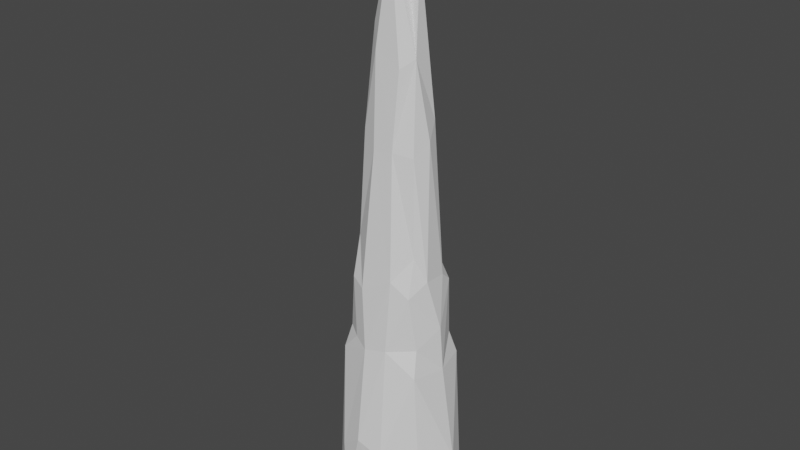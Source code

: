 # Source: CS_ss6.blend  (saved by Blender 2.80.75; exported with 4.5.12 LTS)
import bpy
from mathutils import Matrix  # noqa: F401  (used for matrix-valued properties, if any)

bpy.ops.wm.read_factory_settings(use_empty=True)
scene = bpy.context.scene
scene.name = 'Scene'

# ---- collections
col_collection = bpy.data.collections.new('Collection'); scene.collection.children.link(col_collection)

# ---- world
world_world = bpy.data.worlds.new('World'); scene.world = world_world
world_world.use_nodes = True; world_world.node_tree.nodes.clear()
_N = world_world.node_tree.nodes; _L = world_world.node_tree.links
n0 = _N.new('ShaderNodeOutputWorld'); n0.name = 'World Output'; n0.location = (300, 300)
n1 = _N.new('ShaderNodeBackground'); n1.name = 'Background'; n1.location = (10, 300)
n1.inputs[0].default_value = (0.05088, 0.05088, 0.05088, 1.0)
_L.new(n1.outputs[0], n0.inputs[0])
n0.is_active_output = True
world_world.color = (0.05088, 0.05088, 0.05088)
world_world.use_sun_shadow = False
world_world.sun_shadow_jitter_overblur = 0.0

# ---- meshes
me_cone = bpy.data.meshes.new('Cone')
me_cone.from_pydata([(-0.6766, 0.05448, 0.9018), (0.08102, -0.03902, 0.6702), (-0.2322, -0.2316, 2.094), (-0.4382, -0.3408, 0.9618), (-0.5837, -0.4298, -0.5112), (-0.5538, -0.4384, -1.02), (-0.165, -0.01437, 3.48), (-0.3262, -0.1304, 3.599), (0.1149, -0.3015, -0.978), (-0.3917, -0.3736, 0.4513), (-0.6593, 0.1429, 0.5147), (-0.4456, 0.2872, 0.4958), (-0.1589, -0.4762, -0.4232), (-0.2036, -0.3539, 0.4947), (-0.6861, 0.213, 0.3141), (-0.1232, -0.1007, 2.773), (-0.5757, -0.1983, 1.329), (-0.3751, -0.4929, -0.3423), (-0.1839, 0.4207, -0.3636), (-0.6105, 0.1094, 1.298), (-0.2192, 0.202, 1.815), (-0.5234, -0.3162, 0.4929), (-0.4134, 0.1765, 1.992), (-0.5898, 0.2155, 0.972), (-0.05525, -0.1955, 1.287), (-0.3631, 0.03424, 3.873), (-0.6494, -0.03056, 1.702), (0.0009138, 0.1761, 0.512), (-0.07323, -0.4276, -1.013), (0.003063, -0.2315, 0.5274), (0.03611, -0.2958, 0.3151), (0.2195, -0.02463, -0.4917), (-0.879, -0.0444, -0.8994), (0.2349, -0.05559, -0.9096), (-0.316, 0.07434, 3.421), (-0.7897, -0.2524, -0.9857), (-0.156, 0.2527, 1.067), (-0.2044, -0.1862, 2.701), (-0.4656, 0.2476, 1.154), (-0.04641, -0.03592, 2.162), (0.1781, 0.1448, -0.9801), (0.000124, 0.1608, 0.9926), (-0.6801, -0.2854, 0.3223), (-0.08399, -0.1709, 2.065), (-0.332, 0.3012, 0.8425), (-0.5028, -0.08893, 2.966), (-0.2569, 0.302, 0.4798), (0.09447, -0.01833, 0.2935), (-0.4479, 0.4233, -0.4594), (-0.6607, -0.2157, 0.5002), (-0.4343, 0.114, 2.762), (0.02409, -0.1354, 1.092), (-0.5739, -0.2815, 0.9974), (-0.7353, -0.05294, -1.039), (-0.6679, -0.1743, 0.9254), (-0.7855, 0.1925, -0.9744), (-0.8352, -0.04424, -0.3002), (-0.7316, -0.03025, 0.3041), (-0.2283, 0.132, 2.648), (-0.04327, -0.2717, 0.9774), (-0.4444, 0.08877, 3.663), (-0.179, -0.3204, 1.098), (-0.5428, -0.1616, 2.185), (0.03743, 0.2319, 0.3137), (-0.6684, 0.3147, -1.017), (0.0147, 0.06114, 1.077), (-0.2543, 0.4148, -1.028), (0.0945, -0.05735, -1.037), (-0.09587, 0.08197, 2.284), (-0.397, -0.2373, 2.064), (-0.4144, -0.185, 2.806), (-0.5514, 0.07359, 2.259), (0.04694, 0.2929, -1.021)], [], [(26, 19, 0), (26, 71, 19), (69, 3, 61), (51, 39, 43), (59, 13, 29), (50, 71, 60), (62, 45, 71), (30, 29, 13), (60, 45, 7), (44, 46, 11), (11, 48, 14), (71, 26, 62), (70, 69, 2), (12, 28, 8), (20, 68, 36), (11, 18, 48), (21, 52, 49), (6, 34, 25), (44, 38, 36), (46, 27, 63), (66, 53, 64), (36, 41, 27), (17, 12, 13), (61, 59, 24), (19, 38, 23), (20, 36, 38), (20, 22, 58), (23, 0, 19), (16, 3, 69), (37, 7, 70), (3, 52, 21), (62, 16, 69), (71, 45, 60), (71, 22, 19), (61, 2, 69), (70, 2, 37), (65, 39, 51), (25, 34, 60), (45, 62, 70), (66, 28, 5), (50, 60, 34), (43, 39, 15), (2, 61, 24), (26, 54, 16), (10, 57, 0), (67, 33, 8), (44, 36, 46), (17, 5, 28), (64, 53, 55), (46, 18, 11), (3, 16, 52), (9, 3, 21), (22, 71, 50), (65, 51, 1), (21, 42, 9), (65, 68, 39), (49, 54, 57), (6, 15, 68), (72, 40, 66), (68, 15, 39), (68, 58, 6), (25, 15, 6), (49, 42, 21), (42, 49, 56), (14, 10, 11), (1, 41, 65), (43, 24, 51), (3, 9, 61), (62, 69, 70), (5, 4, 35), (7, 15, 25), (68, 20, 58), (2, 24, 43), (15, 37, 2), (36, 65, 41), (10, 23, 11), (15, 2, 43), (42, 4, 9), (23, 38, 44), (61, 9, 13), (24, 59, 51), (60, 7, 25), (50, 58, 22), (62, 26, 16), (7, 45, 70), (4, 42, 35), (13, 59, 61), (58, 50, 34), (11, 23, 44), (40, 67, 66), (68, 65, 36), (46, 36, 27), (63, 72, 18), (27, 47, 63), (6, 58, 34), (30, 47, 29), (16, 54, 52), (26, 0, 54), (37, 15, 7), (19, 22, 38), (4, 17, 9), (48, 64, 14), (20, 38, 22), (31, 47, 30), (1, 29, 47), (66, 48, 18), (54, 0, 57), (32, 14, 55), (72, 63, 40), (5, 17, 4), (5, 35, 53), (64, 48, 66), (1, 47, 41), (41, 47, 27), (32, 42, 56), (33, 40, 31), (32, 56, 14), (28, 66, 67), (33, 30, 8), (40, 33, 67), (32, 53, 35), (23, 10, 0), (57, 14, 56), (66, 5, 53), (40, 63, 31), (10, 14, 57), (13, 12, 30), (42, 32, 35), (59, 29, 1), (9, 17, 13), (64, 55, 14), (51, 59, 1), (56, 49, 57), (72, 66, 18), (32, 55, 53), (17, 28, 12), (67, 8, 28), (46, 63, 18), (30, 33, 31), (30, 12, 8), (31, 63, 47), (49, 52, 54)])
_uv = me_cone.uv_layers.new(name='UVMap')
_uv.uv.foreach_set('vector', [0.0, 0.0, 0.0, 0.0, 0.0, 0.0, 0.0, 0.0, 0.0, 0.0, 0.0, 0.0, 0.0, 0.0, 0.0, 0.0, 0.0, 0.0, 0.0, 0.0, 0.0, 0.0, 0.0, 0.0, 0.0, 0.0, 0.0, 0.0, 0.0, 0.0, 0.0, 0.0, 0.0, 0.0, 0.0, 0.0, 0.0, 0.0, 0.0, 0.0, 0.0, 0.0, 0.0, 0.0, 0.0, 0.0, 0.0, 0.0, 0.0, 0.0, 0.0, 0.0, 0.0, 0.0, 0.0, 0.0, 0.0, 0.0, 0.0, 0.0, 0.0, 0.0, 0.0, 0.0, 0.0, 0.0, 0.0, 0.0, 0.0, 0.0, 0.0, 0.0, 0.0, 0.0, 0.0, 0.0, 0.0, 0.0, 0.0, 0.0, 0.0, 0.0, 0.0, 0.0, 0.0, 0.0, 0.0, 0.0, 0.0, 0.0, 0.0, 0.0, 0.0, 0.0, 0.0, 0.0, 0.0, 0.0, 0.0, 0.0, 0.0, 0.0, 0.0, 0.0, 0.0, 0.0, 0.0, 0.0, 0.0, 0.0, 0.0, 0.0, 0.0, 0.0, 0.0, 0.0, 0.0, 0.0, 0.0, 0.0, 0.0, 0.0, 0.0, 0.0, 0.0, 0.0, 0.0, 0.0, 0.0, 0.0, 0.0, 0.0, 0.0, 0.0, 0.0, 0.0, 0.0, 0.0, 0.0, 0.0, 0.0, 0.0, 0.0, 0.0, 0.0, 0.0, 0.0, 0.0, 0.0, 0.0, 0.0, 0.0, 0.0, 0.0, 0.0, 0.0, 0.0, 0.0, 0.0, 0.0, 0.0, 0.0, 0.0, 0.0, 0.0, 0.0, 0.0, 0.0, 0.0, 0.0, 0.0, 0.0, 0.0, 0.0, 0.0, 0.0, 0.0, 0.0, 0.0, 0.0, 0.0, 0.0, 0.0, 0.0, 0.0, 0.0, 0.0, 0.0, 0.0, 0.0, 0.0, 0.0, 0.0, 0.0, 0.0, 0.0, 0.0, 0.0, 0.0, 0.0, 0.0, 0.0, 0.0, 0.0, 0.0, 0.0, 0.0, 0.0, 0.0, 0.0, 0.0, 0.0, 0.0, 0.0, 0.0, 0.0, 0.0, 0.0, 0.0, 0.0, 0.0, 0.0, 0.0, 0.0, 0.0, 0.0, 0.0, 0.0, 0.0, 0.0, 0.0, 0.0, 0.0, 0.0, 0.0, 0.0, 0.0, 0.0, 0.0, 0.0, 0.0, 0.0, 0.0, 0.0, 0.0, 0.0, 0.0, 0.0, 0.0, 0.0, 0.0, 0.0, 0.0, 0.0, 0.0, 0.0, 0.0, 0.0, 0.0, 0.0, 0.0, 0.0, 0.0, 0.0, 0.0, 0.0, 0.0, 0.0, 0.0, 0.0, 0.0, 0.0, 0.0, 0.0, 0.0, 0.0, 0.0, 0.0, 0.0, 0.0, 0.0, 0.0, 0.0, 0.0, 0.0, 0.0, 0.0, 0.0, 0.0, 0.0, 0.0, 0.0, 0.0, 0.0, 0.0, 0.0, 0.0, 0.0, 0.0, 0.0, 0.0, 0.0, 0.0, 0.0, 0.0, 0.0, 0.0, 0.0, 0.0, 0.0, 0.0, 0.0, 0.0, 0.0, 0.0, 0.0, 0.0, 0.0, 0.0, 0.0, 0.0, 0.0, 0.0, 0.0, 0.0, 0.0, 0.0, 0.0, 0.0, 0.0, 0.0, 0.0, 0.0, 0.0, 0.0, 0.0, 0.0, 0.0, 0.0, 0.0, 0.0, 0.0, 0.0, 0.0, 0.0, 0.0, 0.0, 0.0, 0.0, 0.0, 0.0, 0.0, 0.0, 0.0, 0.0, 0.0, 0.0, 0.0, 0.0, 0.0, 0.0, 0.0, 0.0, 0.0, 0.0, 0.0, 0.0, 0.0, 0.0, 0.0, 0.0, 0.0, 0.0, 0.0, 0.0, 0.0, 0.0, 0.0, 0.0, 0.0, 0.0, 0.0, 0.0, 0.0, 0.0, 0.0, 0.0, 0.0, 0.0, 0.0, 0.0, 0.0, 0.0, 0.0, 0.0, 0.0, 0.0, 0.0, 0.0, 0.0, 0.0, 0.0, 0.0, 0.0, 0.0, 0.0, 0.0, 0.0, 0.0, 0.0, 0.0, 0.0, 0.0, 0.0, 0.0, 0.0, 0.0, 0.0, 0.0, 0.0, 0.0, 0.0, 0.0, 0.0, 0.0, 0.0, 0.0, 0.0, 0.0, 0.0, 0.0, 0.0, 0.0, 0.0, 0.0, 0.0, 0.0, 0.0, 0.0, 0.0, 0.0, 0.0, 0.0, 0.0, 0.0, 0.0, 0.0, 0.0, 0.0, 0.0, 0.0, 0.0, 0.0, 0.0, 0.0, 0.0, 0.0, 0.0, 0.0, 0.0, 0.0, 0.0, 0.0, 0.0, 0.0, 0.0, 0.0, 0.0, 0.0, 0.0, 0.0, 0.0, 0.0, 0.0, 0.0, 0.0, 0.0, 0.0, 0.0, 0.0, 0.0, 0.0, 0.0, 0.0, 0.0, 0.0, 0.0, 0.0, 0.0, 0.0, 0.0, 0.0, 0.0, 0.0, 0.0, 0.0, 0.0, 0.0, 0.0, 0.0, 0.0, 0.0, 0.0, 0.0, 0.0, 0.0, 0.0, 0.0, 0.0, 0.0, 0.0, 0.0, 0.0, 0.0, 0.0, 0.0, 0.0, 0.0, 0.0, 0.0, 0.0, 0.0, 0.0, 0.0, 0.0, 0.0, 0.0, 0.0, 0.0, 0.0, 0.0, 0.0, 0.0, 0.0, 0.0, 0.0, 0.0, 0.0, 0.0, 0.0, 0.0, 0.0, 0.0, 0.0, 0.0, 0.0, 0.0, 0.0, 0.0, 0.0, 0.0, 0.0, 0.0, 0.0, 0.0, 0.0, 0.0, 0.0, 0.0, 0.0, 0.0, 0.0, 0.0, 0.0, 0.0, 0.0, 0.0, 0.0, 0.0, 0.0, 0.0, 0.0, 0.0, 0.0, 0.0, 0.0, 0.0, 0.0, 0.0, 0.0, 0.0, 0.0, 0.0, 0.0, 0.0, 0.0, 0.0, 0.0, 0.0, 0.0, 0.0, 0.0, 0.0, 0.0, 0.0, 0.0, 0.0, 0.0, 0.0, 0.0, 0.0, 0.0, 0.0, 0.0, 0.0, 0.0, 0.0, 0.0, 0.0, 0.0, 0.0, 0.0, 0.0, 0.0, 0.0, 0.0, 0.0, 0.0, 0.0, 0.0, 0.0, 0.0, 0.0, 0.0, 0.0, 0.0, 0.0, 0.0, 0.0, 0.0, 0.0, 0.0, 0.0, 0.0, 0.0, 0.0, 0.0, 0.0, 0.0, 0.0, 0.0, 0.0, 0.0, 0.0, 0.0, 0.0, 0.0, 0.0, 0.0, 0.0, 0.0, 0.0, 0.0, 0.0, 0.0, 0.0, 0.0, 0.0, 0.0, 0.0, 0.0, 0.0, 0.0, 0.0, 0.0, 0.0, 0.0, 0.0, 0.0, 0.0, 0.0, 0.0, 0.0, 0.0, 0.0, 0.0, 0.0, 0.0, 0.0, 0.0, 0.0, 0.0, 0.0, 0.0, 0.0, 0.0, 0.0, 0.0, 0.0, 0.0, 0.0, 0.0, 0.0, 0.0, 0.0, 0.0, 0.0, 0.0, 0.0, 0.0, 0.0, 0.0, 0.0, 0.0, 0.0, 0.0, 0.0, 0.0, 0.0, 0.0, 0.0, 0.0, 0.0, 0.0, 0.0, 0.0, 0.0, 0.0, 0.0, 0.0, 0.0, 0.0, 0.0, 0.0, 0.0, 0.0, 0.0, 0.0, 0.0, 0.0, 0.0, 0.0, 0.0, 0.0, 0.0, 0.0, 0.0, 0.0, 0.0, 0.0, 0.0, 0.0, 0.0, 0.0, 0.0, 0.0, 0.0, 0.0, 0.0, 0.0, 0.0, 0.0, 0.0, 0.0, 0.0, 0.0, 0.0, 0.0, 0.0, 0.0, 0.0, 0.0, 0.0, 0.0, 0.0, 0.0, 0.0, 0.0, 0.0, 0.0, 0.0, 0.0, 0.0, 0.0, 0.0, 0.0, 0.0, 0.0, 0.0, 0.0, 0.0, 0.0, 0.0, 0.0, 0.0, 0.0, 0.0, 0.0, 0.0, 0.0, 0.0, 0.0, 0.0, 0.0, 0.0, 0.0, 0.0, 0.0, 0.0, 0.0, 0.0, 0.0, 0.0, 0.0, 0.0, 0.0, 0.0, 0.0, 0.0, 0.0, 0.0, 0.0, 0.0, 0.0, 0.0, 0.0, 0.0, 0.0, 0.0, 0.0, 0.0, 0.0, 0.0, 0.0, 0.0, 0.0, 0.0, 0.0, 0.0, 0.0, 0.0, 0.0, 0.0, 0.0, 0.0, 0.0, 0.0, 0.0, 0.0, 0.0, 0.0, 0.0, 0.0, 0.0, 0.0, 0.0, 0.0, 0.0, 0.0, 0.0, 0.0, 0.0])
me_cone.use_remesh_preserve_volume = False
me_cone.use_remesh_preserve_attributes = False
me_cone.use_mirror_vertex_groups = False
me_cone.update()

# ---- objects
ob_cone = bpy.data.objects.new('Cone', me_cone)

# ---- transforms, parenting, visibility, modifiers, constraints
ob_cone.location = (-0.1151, 0.2586, 1.003)
ob_cone.lineart.crease_threshold = 0.0

# ---- collection membership
col_collection.objects.link(ob_cone)

# ---- scene / render settings (as saved in the file)
scene.frame_start = 1; scene.frame_end = 250; scene.frame_set(1)
scene.render.engine = 'BLENDER_EEVEE_NEXT'
scene.cycles.use_denoising = False
scene.cycles.samples = 128
scene.cycles.sampling_pattern = 'TABULATED_SOBOL'
scene.cycles.use_adaptive_sampling = False
scene.cycles.use_light_tree = False
scene.view_settings.view_transform = 'Filmic'
bpy.context.view_layer.update()

# ---- added for rendering (the .blend has no active camera and no usable light): camera, sun
cam_auto = bpy.data.cameras.new('AutoCamera')
cam_auto.lens = 50.0
cam_auto.sensor_width = 36.0
cam_auto.clip_end = 1000.0
ob_auto_camera = bpy.data.objects.new('AutoCamera', cam_auto)
scene.collection.objects.link(ob_auto_camera)
ob_auto_camera.location = (4.29968, -5.46042, 6.20986)
ob_auto_camera.rotation_euler = (1.09748, -7.21219e-08, 0.694738)
scene.camera = ob_auto_camera
light_auto_sun = bpy.data.lights.new('AutoSun', 'SUN')
light_auto_sun.energy = 3.0
light_auto_sun.angle = 0.0523599
ob_auto_sun = bpy.data.objects.new('AutoSun', light_auto_sun)
scene.collection.objects.link(ob_auto_sun)
ob_auto_sun.rotation_euler = (0.872665, 0.174533, 0.523599)
bpy.context.view_layer.update()
